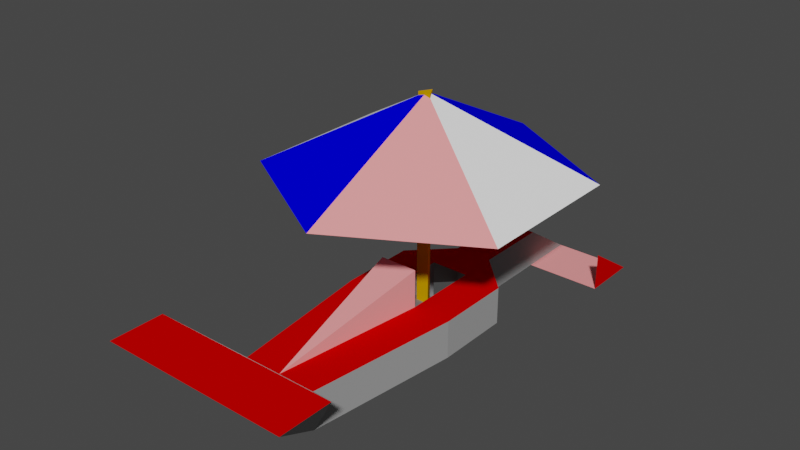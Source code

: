 # Source: models.blend  (saved by Blender 3.4.6; exported with 4.5.12 LTS)
import bpy
from mathutils import Matrix  # noqa: F401  (used for matrix-valued properties, if any)

bpy.ops.wm.read_factory_settings(use_empty=True)
scene = bpy.context.scene
scene.name = 'Scene'

# ---- collections
col_collection = bpy.data.collections.new('Collection'); scene.collection.children.link(col_collection)

# ---- materials (node trees are filled in below, after node groups)
mat_red = bpy.data.materials.new('Red')
mat_red.use_transparent_shadow = False
mat_white = bpy.data.materials.new('White')
mat_white.use_transparent_shadow = False
mat_blue = bpy.data.materials.new('Blue')
mat_blue.use_transparent_shadow = False
mat_brown = bpy.data.materials.new('Brown')
mat_brown.use_transparent_shadow = False
mat_dark_gray = bpy.data.materials.new('Dark gray')
mat_dark_gray.use_transparent_shadow = False
mat_dark_red = bpy.data.materials.new('Dark red')
mat_dark_red.use_transparent_shadow = False

# ---- material node trees
mat_red.use_nodes = True; mat_red.node_tree.nodes.clear()
_N = mat_red.node_tree.nodes; _L = mat_red.node_tree.links
n0 = _N.new('ShaderNodeBsdfPrincipled'); n0.name = 'Principled BSDF'; n0.location = (10, 300)
n0.distribution = 'GGX'
n0.subsurface_method = 'RANDOM_WALK_SKIN'
n0.inputs[0].default_value = (1.0, 0.3333, 0.3333, 1.0)
n0.inputs[3].default_value = 1.45
n0.inputs[13].default_value = 0.0
n0.inputs[27].default_value = (0.0, 0.0, 0.0, 1.0)
n0.inputs[28].default_value = 1.0
n1 = _N.new('ShaderNodeOutputMaterial'); n1.name = 'Material Output'; n1.location = (300, 300)
_L.new(n0.outputs[0], n1.inputs[0])
n1.is_active_output = True
mat_white.use_nodes = True; mat_white.node_tree.nodes.clear()
_N = mat_white.node_tree.nodes; _L = mat_white.node_tree.links
n0 = _N.new('ShaderNodeBsdfPrincipled'); n0.name = 'Principled BSDF'; n0.location = (10, 300)
n0.distribution = 'GGX'
n0.subsurface_method = 'RANDOM_WALK_SKIN'
n0.inputs[0].default_value = (1.0, 1.0, 1.0, 1.0)
n0.inputs[3].default_value = 1.45
n0.inputs[13].default_value = 0.0
n0.inputs[27].default_value = (0.0, 0.0, 0.0, 1.0)
n0.inputs[28].default_value = 1.0
n1 = _N.new('ShaderNodeOutputMaterial'); n1.name = 'Material Output'; n1.location = (300, 300)
_L.new(n0.outputs[0], n1.inputs[0])
n1.is_active_output = True
mat_blue.use_nodes = True; mat_blue.node_tree.nodes.clear()
_N = mat_blue.node_tree.nodes; _L = mat_blue.node_tree.links
n0 = _N.new('ShaderNodeBsdfPrincipled'); n0.name = 'Principled BSDF'; n0.location = (10, 300)
n0.distribution = 'GGX'
n0.subsurface_method = 'RANDOM_WALK_SKIN'
n0.inputs[0].default_value = (0.0, 0.0, 1.0, 1.0)
n0.inputs[3].default_value = 1.45
n0.inputs[13].default_value = 0.0
n0.inputs[27].default_value = (0.0, 0.0, 0.0, 1.0)
n0.inputs[28].default_value = 1.0
n1 = _N.new('ShaderNodeOutputMaterial'); n1.name = 'Material Output'; n1.location = (300, 300)
_L.new(n0.outputs[0], n1.inputs[0])
n1.is_active_output = True
mat_brown.use_nodes = True; mat_brown.node_tree.nodes.clear()
_N = mat_brown.node_tree.nodes; _L = mat_brown.node_tree.links
n0 = _N.new('ShaderNodeBsdfPrincipled'); n0.name = 'Principled BSDF'; n0.location = (10, 300)
n0.distribution = 'GGX'
n0.subsurface_method = 'RANDOM_WALK_SKIN'
n0.inputs[0].default_value = (0.667, 0.333, 0.0, 1.0)
n0.inputs[3].default_value = 1.45
n0.inputs[13].default_value = 0.0
n0.inputs[27].default_value = (0.0, 0.0, 0.0, 1.0)
n0.inputs[28].default_value = 1.0
n1 = _N.new('ShaderNodeOutputMaterial'); n1.name = 'Material Output'; n1.location = (300, 300)
_L.new(n0.outputs[0], n1.inputs[0])
n1.is_active_output = True
mat_dark_gray.use_nodes = True; mat_dark_gray.node_tree.nodes.clear()
_N = mat_dark_gray.node_tree.nodes; _L = mat_dark_gray.node_tree.links
n0 = _N.new('ShaderNodeBsdfPrincipled'); n0.name = 'Principled BSDF'; n0.location = (10, 300)
n0.distribution = 'GGX'
n0.subsurface_method = 'RANDOM_WALK_SKIN'
n0.inputs[0].default_value = (0.3333, 0.3333, 0.3333, 1.0)
n0.inputs[3].default_value = 1.45
n0.inputs[13].default_value = 0.0
n0.inputs[27].default_value = (0.0, 0.0, 0.0, 1.0)
n0.inputs[28].default_value = 1.0
n1 = _N.new('ShaderNodeOutputMaterial'); n1.name = 'Material Output'; n1.location = (300, 300)
_L.new(n0.outputs[0], n1.inputs[0])
n1.is_active_output = True
mat_dark_red.use_nodes = True; mat_dark_red.node_tree.nodes.clear()
_N = mat_dark_red.node_tree.nodes; _L = mat_dark_red.node_tree.links
n0 = _N.new('ShaderNodeBsdfPrincipled'); n0.name = 'Principled BSDF'; n0.location = (10, 300)
n0.distribution = 'GGX'
n0.subsurface_method = 'RANDOM_WALK_SKIN'
n0.inputs[0].default_value = (0.6667, 0.0, 0.0, 1.0)
n0.inputs[3].default_value = 1.45
n0.inputs[13].default_value = 0.0
n0.inputs[27].default_value = (0.0, 0.0, 0.0, 1.0)
n0.inputs[28].default_value = 1.0
n1 = _N.new('ShaderNodeOutputMaterial'); n1.name = 'Material Output'; n1.location = (300, 300)
_L.new(n0.outputs[0], n1.inputs[0])
n1.is_active_output = True

# ---- world
world_world = bpy.data.worlds.new('World'); scene.world = world_world
world_world.use_nodes = True; world_world.node_tree.nodes.clear()
_N = world_world.node_tree.nodes; _L = world_world.node_tree.links
n0 = _N.new('ShaderNodeOutputWorld'); n0.name = 'World Output'; n0.location = (300, 300)
n1 = _N.new('ShaderNodeBackground'); n1.name = 'Background'; n1.location = (10, 300)
n1.inputs[0].default_value = (0.05088, 0.05088, 0.05088, 1.0)
_L.new(n1.outputs[0], n0.inputs[0])
n0.is_active_output = True
world_world.color = (0.05088, 0.05088, 0.05088)
world_world.use_sun_shadow = False
world_world.sun_shadow_jitter_overblur = 0.0

# ---- meshes
me_cone = bpy.data.meshes.new('Cone')
me_cone.from_pydata([(0.0, 2.0, -0.5), (1.732, 1.0, -0.5), (1.732, -1.0, -0.5), (0.0, -2.0, -0.5), (-1.732, -1.0, -0.5), (-1.732, 1.0, -0.5), (0.0, 0.0, 0.5), (0.0, 0.1, -2.5), (0.0, 0.1, 0.5), (0.0866, -0.05, -2.5), (0.0866, -0.05, 0.5), (-0.0866, -0.05, -2.5), (-0.0866, -0.05, 0.5)], [], [(0, 6, 1), (1, 6, 2), (2, 6, 3), (3, 6, 4), (4, 6, 5), (5, 6, 0), (7, 8, 10, 9), (9, 10, 12, 11), (10, 8, 12), (11, 12, 8, 7), (7, 9, 11)])
me_cone.polygons.foreach_set('material_index', [2, 1, 0, 2, 1, 0, 3, 3, 3, 3, 3])
_uv = me_cone.uv_layers.new(name='UVMap')
_uv.uv.foreach_set('vector', [0.5, 1.0, 0.5, 0.5, 0.933, 0.75, 0.933, 0.75, 0.5, 0.5, 0.933, 0.25, 0.933, 0.25, 0.5, 0.5, 0.5, 0.0, 0.5, 0.0, 0.5, 0.5, 0.06699, 0.25, 0.06699, 0.25, 0.5, 0.5, 0.06699, 0.75, 0.06699, 0.75, 0.5, 0.5, 0.5, 1.0, 1.0, 0.5, 1.0, 1.0, 0.6667, 1.0, 0.6667, 0.5, 0.6667, 0.5, 0.6667, 1.0, 0.3333, 1.0, 0.3333, 0.5, 0.4578, 0.13, 0.25, 0.49, 0.04215, 0.13, 0.3333, 0.5, 0.3333, 1.0, -5.96e-08, 1.0, -5.96e-08, 0.5, 0.75, 0.49, 0.9578, 0.13, 0.5422, 0.13])
_ca = me_cone.color_attributes.new('Col', 'BYTE_COLOR', 'CORNER')
_ca.data.foreach_set('color', [1.0, 1.0, 1.0, 1.0, 1.0, 1.0, 1.0, 1.0, 1.0, 1.0, 1.0, 1.0, 1.0, 1.0, 1.0, 1.0, 1.0, 1.0, 1.0, 1.0, 1.0, 1.0, 1.0, 1.0, 1.0, 1.0, 1.0, 1.0, 1.0, 1.0, 1.0, 1.0, 1.0, 1.0, 1.0, 1.0, 1.0, 1.0, 1.0, 1.0, 1.0, 1.0, 1.0, 1.0, 1.0, 1.0, 1.0, 1.0, 1.0, 1.0, 1.0, 1.0, 1.0, 1.0, 1.0, 1.0, 1.0, 1.0, 1.0, 1.0, 1.0, 1.0, 1.0, 1.0, 1.0, 1.0, 1.0, 1.0, 1.0, 1.0, 1.0, 1.0, 1.0, 1.0, 1.0, 1.0, 1.0, 1.0, 1.0, 1.0, 1.0, 1.0, 1.0, 1.0, 1.0, 1.0, 1.0, 1.0, 1.0, 1.0, 1.0, 1.0, 1.0, 1.0, 1.0, 1.0, 1.0, 1.0, 1.0, 1.0, 1.0, 1.0, 1.0, 1.0, 1.0, 1.0, 1.0, 1.0, 1.0, 1.0, 1.0, 1.0, 1.0, 1.0, 1.0, 1.0, 1.0, 1.0, 1.0, 1.0, 1.0, 1.0, 1.0, 1.0, 1.0, 1.0, 1.0, 1.0, 1.0, 1.0, 1.0, 1.0, 1.0, 1.0, 1.0, 1.0, 1.0, 1.0, 1.0, 1.0, 1.0, 1.0, 1.0, 1.0])
me_cone.materials.append(mat_red)
me_cone.materials.append(mat_white)
me_cone.materials.append(mat_blue)
me_cone.materials.append(mat_brown)
me_cone.update()
me_cube = bpy.data.meshes.new('Cube')
me_cube.from_pydata([(-0.5, -0.5, -0.5), (-0.5, -0.5, 0.0), (-0.5, 0.5, -0.5), (0.5, -0.5, -0.5), (0.5, -0.5, 0.0), (0.5, 0.5, -0.5), (0.0, -2.5, -0.5), (0.0, -2.5, -0.5), (-0.5, 0.5, -1.0), (0.5, 0.5, -1.0), (-1.5, 0.5, -0.5), (-1.5, -0.5, -0.5), (-1.5, 0.5, -1.0), (-1.5, -0.5, -1.0), (-1.0, -2.5, -1.0), (-1.0, -2.5, -0.5), (1.5, -0.5, -0.5), (1.5, 0.5, -0.5), (1.5, -0.5, -1.0), (1.5, 0.5, -1.0), (1.0, -2.5, -1.0), (1.0, -2.5, -0.5), (0.5, 1.0, -1.0), (-0.5, 1.0, -1.0), (0.5, 1.0, -0.5), (-0.5, 1.0, -0.5), (0.5, 2.0, -1.0), (-0.5, 2.0, -1.0), (0.5, 2.0, -0.5), (-0.5, 2.0, -0.5), (0.5, 2.75, -1.0), (-0.5, 2.75, -1.0), (-2.5, 2.0, -1.0), (-2.5, 2.75, -1.0), (2.5, 2.0, -1.0), (2.5, 2.75, -1.0), (0.3333, -2.5, -1.0), (-0.3333, -2.5, -1.0), (-2.5, -3.0, 0.0), (-0.3333, -3.0, 0.0), (2.5, -3.0, 0.0), (0.3333, -3.0, 0.0), (-2.5, -3.7, 0.0), (-0.3333, -3.7, 0.0), (2.5, -3.7, 0.0), (0.3333, -3.7, 0.0), (-2.5, 2.0, -0.5), (2.5, 2.0, -0.5)], [(12, 8), (6, 15), (19, 9)], [(0, 1, 4, 3), (3, 4, 7), (1, 0, 6), (4, 1, 6, 7), (18, 16, 21, 20), (11, 10, 12, 13), (17, 16, 18, 19), (11, 13, 14, 15), (15, 14, 37, 36, 20, 21, 7), (3, 5, 9), (2, 0, 8), (0, 3, 9, 8), (8, 9, 22, 23), (10, 25, 23, 12), (7, 21, 16, 17, 24, 5, 3), (17, 19, 22, 24), (5, 24, 28, 29, 25, 2), (22, 26, 30, 28, 24), (11, 15, 7, 0, 2, 25, 10), (28, 30, 31, 29), (30, 26, 34, 35), (31, 33, 32, 27), (41, 39, 38, 42, 43, 45, 44, 40), (38, 14, 42), (40, 44, 20), (21, 40, 20), (15, 14, 38), (33, 32, 46), (35, 47, 34), (25, 29, 31, 27, 23)])
me_cube.polygons.foreach_set('material_index', [2, 0, 0, 0, 2, 2, 2, 2, 2, 2, 2, 2, 2, 2, 3, 2, 3, 2, 3, 3, 0, 0, 3, 2, 2, 2, 2, 3, 3, 2])
_uv = me_cube.uv_layers.new(name='UVMap')
_uv.uv.foreach_set('vector', [0.375, 0.0, 0.875, 0.75, 0.625, 0.75, 0.375, 0.75, 0.375, 0.75, 0.625, 0.75, 0.375, 0.75, 0.625, 0.0, 0.375, 0.0, 0.375, 0.0, 0.625, 0.75, 0.875, 0.75, 0.375, 1.0, 0.375, 0.75, 0.0, 0.0, 0.0, 0.0, 0.0, 0.0, 0.0, 0.0, 0.0, 0.0, 0.0, 0.0, 0.0, 0.0, 0.0, 0.0, 0.0, 0.0, 0.0, 0.0, 0.0, 0.0, 0.0, 0.0, 0.0, 0.0, 0.0, 0.0, 0.0, 0.0, 0.0, 0.0, 0.0, 0.0, 0.0, 0.0, 0.0, 0.0, 0.0, 0.0, 0.0, 0.0, 0.0, 0.0, 0.0, 0.0, 0.375, 0.75, 0.375, 0.5, 0.0, 0.0, 0.375, 0.25, 0.0, 0.0, 0.0, 0.0, 0.0, 0.0, 0.375, 0.75, 0.0, 0.0, 0.0, 0.0, 0.0, 0.0, 0.0, 0.0, 0.0, 0.0, 0.0, 0.0, 0.0, 0.0, 0.375, 0.25, 0.0, 0.0, 0.0, 0.0, 0.0, 0.0, 0.0, 0.0, 0.0, 0.0, 0.0, 0.0, 0.0, 0.0, 0.375, 0.5, 0.375, 0.75, 0.0, 0.0, 0.0, 0.0, 0.0, 0.0, 0.0, 0.0, 0.0, 0.0, 0.0, 0.0, 0.0, 0.0, 0.0, 0.0, 0.0, 0.0, 0.0, 0.0, 0.0, 0.0, 0.0, 0.0, 0.0, 0.0, 0.0, 0.0, 0.0, 0.0, 0.0, 0.0, 0.0, 0.0, 0.0, 0.0, 0.0, 0.0, 0.0, 0.0, 0.375, 0.25, 0.0, 0.0, 0.0, 0.0, 0.0, 0.0, 0.0, 0.0, 0.0, 0.0, 0.0, 0.0, 0.0, 0.0, 0.0, 0.0, 0.0, 0.0, 0.0, 0.0, 0.0, 0.0, 0.0, 0.0, 0.0, 0.0, 0.0, 0.0, 0.0, 0.0, 0.0, 0.0, 0.0, 0.0, 0.0, 0.0, 0.0, 0.0, 0.0, 0.0, 0.0, 0.0, 0.0, 0.0, 0.0, 0.0, 0.0, 0.0, 0.0, 0.0, 0.0, 0.0, 0.0, 0.0, 0.0, 0.0, 0.0, 0.0, 0.0, 0.0, 0.0, 0.0, 0.0, 0.0, 0.0, 0.0, 0.0, 0.0, 0.0, 0.0, 0.0, 0.0, 0.0, 0.0, 0.0, 0.0, 0.0, 0.0, 0.375, 0.25, 0.375, 0.25, 0.0, 0.0, 0.0, 0.0, 0.0, 0.0])
me_cube.materials.append(mat_red)
me_cube.materials.append(mat_white)
me_cube.materials.append(mat_dark_gray)
me_cube.materials.append(mat_dark_red)
me_cube.update()

# ---- objects
ob_cone = bpy.data.objects.new('Cone', me_cone)
ob_red_kart = bpy.data.objects.new('red_kart', me_cube)

# ---- transforms, parenting, visibility, modifiers, constraints
ob_cone.location = (0.0, 0.0, 2.5)
ob_red_kart.location = (0.0, 0.0, 1.0)
ob_red_kart.scale = (0.5, 1.0, 1.0)

# ---- collection membership
col_collection.objects.link(ob_cone)
col_collection.objects.link(ob_red_kart)

# ---- scene / render settings (as saved in the file)
scene.frame_start = 1; scene.frame_end = 250; scene.frame_set(1)
scene.render.engine = 'BLENDER_EEVEE_NEXT'
scene.cycles.sampling_pattern = 'TABULATED_SOBOL'
scene.cycles.use_light_tree = False
scene.view_settings.view_transform = 'Filmic'
bpy.context.view_layer.update()

# ---- added for rendering (the .blend has no active camera and no usable light): camera, sun
cam_auto = bpy.data.cameras.new('AutoCamera')
cam_auto.lens = 50.0
cam_auto.sensor_width = 36.0
cam_auto.clip_end = 1000.0
ob_auto_camera = bpy.data.objects.new('AutoCamera', cam_auto)
scene.collection.objects.link(ob_auto_camera)
ob_auto_camera.location = (7.32054, -9.25965, 7.35643)
ob_auto_camera.rotation_euler = (1.09748, -7.21219e-08, 0.694738)
scene.camera = ob_auto_camera
light_auto_sun = bpy.data.lights.new('AutoSun', 'SUN')
light_auto_sun.energy = 3.0
light_auto_sun.angle = 0.0523599
ob_auto_sun = bpy.data.objects.new('AutoSun', light_auto_sun)
scene.collection.objects.link(ob_auto_sun)
ob_auto_sun.rotation_euler = (0.872665, 0.174533, 0.523599)
bpy.context.view_layer.update()
